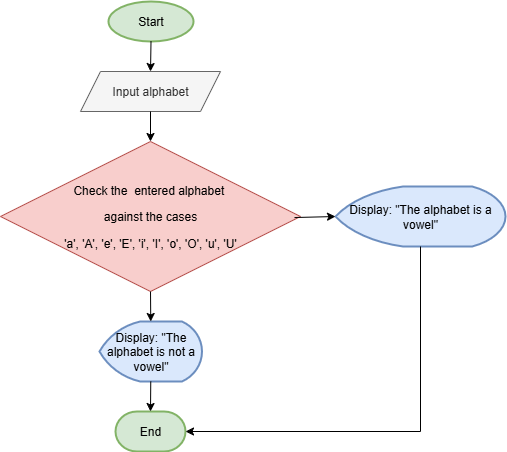

The diagram above was exported from draw.io. Its source (the exported page's mxGraphModel, read from the mxfile embedded in the PNG):
<mxGraphModel dx="872" dy="473" grid="1" gridSize="10" guides="1" tooltips="1" connect="1" arrows="1" fold="1" page="1" pageScale="1" pageWidth="850" pageHeight="1100" math="0" shadow="0">
  <root>
    <mxCell id="0" />
    <mxCell id="1" parent="0" />
    <mxCell id="XRDcC2lwUiN61XNHtAPY-1" value="Start" style="strokeWidth=2;html=1;shape=mxgraph.flowchart.start_1;whiteSpace=wrap;fillColor=#d5e8d4;strokeColor=#82b366;" vertex="1" parent="1">
      <mxGeometry x="383" y="30" width="85" height="40" as="geometry" />
    </mxCell>
    <mxCell id="XRDcC2lwUiN61XNHtAPY-2" value="Input alphabet" style="shape=parallelogram;perimeter=parallelogramPerimeter;whiteSpace=wrap;html=1;fixedSize=1;fillColor=#f5f5f5;fontColor=#333333;strokeColor=#666666;" vertex="1" parent="1">
      <mxGeometry x="355" y="100" width="140" height="40" as="geometry" />
    </mxCell>
    <mxCell id="XRDcC2lwUiN61XNHtAPY-3" value="&lt;p data-end=&quot;353&quot; data-start=&quot;306&quot;&gt;&lt;font&gt;&lt;span style=&quot;background-color: transparent; color: light-dark(rgb(0, 0, 0), rgb(255, 255, 255));&quot;&gt;Check the&amp;nbsp; entered alphabet&amp;nbsp;&lt;/span&gt;&lt;/font&gt;&lt;/p&gt;&lt;p data-end=&quot;353&quot; data-start=&quot;306&quot;&gt;&lt;font&gt;&lt;span style=&quot;background-color: transparent; color: light-dark(rgb(0, 0, 0), rgb(255, 255, 255));&quot;&gt;against the cases&lt;/span&gt;&lt;/font&gt;&lt;/p&gt;&lt;p data-end=&quot;353&quot; data-start=&quot;306&quot;&gt;&lt;font&gt;&lt;span style=&quot;background-color: transparent; color: light-dark(rgb(0, 0, 0), rgb(255, 255, 255));&quot;&gt;'a', 'A',&amp;nbsp;&lt;/span&gt;&lt;span style=&quot;background-color: transparent; color: light-dark(rgb(0, 0, 0), rgb(255, 255, 255));&quot;&gt;'e', 'E',&amp;nbsp;&lt;/span&gt;&lt;span style=&quot;background-color: transparent; color: light-dark(rgb(0, 0, 0), rgb(255, 255, 255));&quot;&gt;'i', 'I',&amp;nbsp;&lt;/span&gt;&lt;span style=&quot;background-color: transparent; color: light-dark(rgb(0, 0, 0), rgb(255, 255, 255));&quot;&gt;'o', 'O',&amp;nbsp;&lt;/span&gt;&lt;span style=&quot;background-color: transparent; color: light-dark(rgb(0, 0, 0), rgb(255, 255, 255));&quot;&gt;'u', 'U'&lt;/span&gt;&lt;/font&gt;&lt;/p&gt;" style="rhombus;whiteSpace=wrap;html=1;fillColor=#f8cecc;strokeColor=#b85450;" vertex="1" parent="1">
      <mxGeometry x="275" y="170" width="300" height="150" as="geometry" />
    </mxCell>
    <mxCell id="XRDcC2lwUiN61XNHtAPY-5" value="" style="endArrow=classic;html=1;rounded=0;exitX=0.5;exitY=1;exitDx=0;exitDy=0;exitPerimeter=0;entryX=0.5;entryY=0;entryDx=0;entryDy=0;" edge="1" parent="1" source="XRDcC2lwUiN61XNHtAPY-1" target="XRDcC2lwUiN61XNHtAPY-2">
      <mxGeometry width="50" height="50" relative="1" as="geometry">
        <mxPoint x="400" y="190" as="sourcePoint" />
        <mxPoint x="450" y="140" as="targetPoint" />
      </mxGeometry>
    </mxCell>
    <mxCell id="XRDcC2lwUiN61XNHtAPY-34" value="Display: &quot;The alphabet is a vowel&quot;" style="strokeWidth=2;html=1;shape=mxgraph.flowchart.display;whiteSpace=wrap;fillColor=#dae8fc;strokeColor=#6c8ebf;" vertex="1" parent="1">
      <mxGeometry x="610" y="215" width="170" height="60" as="geometry" />
    </mxCell>
    <mxCell id="XRDcC2lwUiN61XNHtAPY-35" value="Display: &quot;The alphabet is not a vowel&quot;" style="strokeWidth=2;html=1;shape=mxgraph.flowchart.display;whiteSpace=wrap;fillColor=#dae8fc;strokeColor=#6c8ebf;" vertex="1" parent="1">
      <mxGeometry x="374" y="350" width="102.5" height="60" as="geometry" />
    </mxCell>
    <mxCell id="XRDcC2lwUiN61XNHtAPY-36" value="End" style="strokeWidth=2;html=1;shape=mxgraph.flowchart.terminator;whiteSpace=wrap;fillColor=#d5e8d4;strokeColor=#82b366;" vertex="1" parent="1">
      <mxGeometry x="390" y="440" width="70" height="40" as="geometry" />
    </mxCell>
    <mxCell id="XRDcC2lwUiN61XNHtAPY-37" value="" style="endArrow=classic;html=1;rounded=0;exitX=0.5;exitY=1;exitDx=0;exitDy=0;entryX=0.5;entryY=0;entryDx=0;entryDy=0;" edge="1" parent="1" source="XRDcC2lwUiN61XNHtAPY-2" target="XRDcC2lwUiN61XNHtAPY-3">
      <mxGeometry width="50" height="50" relative="1" as="geometry">
        <mxPoint x="400" y="270" as="sourcePoint" />
        <mxPoint x="450" y="220" as="targetPoint" />
      </mxGeometry>
    </mxCell>
    <mxCell id="XRDcC2lwUiN61XNHtAPY-38" value="" style="endArrow=classic;html=1;rounded=0;exitX=0.98;exitY=0.507;exitDx=0;exitDy=0;exitPerimeter=0;entryX=0;entryY=0.5;entryDx=0;entryDy=0;entryPerimeter=0;" edge="1" parent="1" source="XRDcC2lwUiN61XNHtAPY-3" target="XRDcC2lwUiN61XNHtAPY-34">
      <mxGeometry width="50" height="50" relative="1" as="geometry">
        <mxPoint x="400" y="270" as="sourcePoint" />
        <mxPoint x="450" y="220" as="targetPoint" />
      </mxGeometry>
    </mxCell>
    <mxCell id="XRDcC2lwUiN61XNHtAPY-39" value="" style="endArrow=classic;html=1;rounded=0;exitX=0.5;exitY=1;exitDx=0;exitDy=0;entryX=0.5;entryY=0;entryDx=0;entryDy=0;entryPerimeter=0;" edge="1" parent="1" source="XRDcC2lwUiN61XNHtAPY-3" target="XRDcC2lwUiN61XNHtAPY-35">
      <mxGeometry width="50" height="50" relative="1" as="geometry">
        <mxPoint x="400" y="270" as="sourcePoint" />
        <mxPoint x="450" y="220" as="targetPoint" />
      </mxGeometry>
    </mxCell>
    <mxCell id="XRDcC2lwUiN61XNHtAPY-40" value="" style="endArrow=classic;html=1;rounded=0;exitX=0.5;exitY=1;exitDx=0;exitDy=0;exitPerimeter=0;entryX=0.5;entryY=0;entryDx=0;entryDy=0;entryPerimeter=0;" edge="1" parent="1" source="XRDcC2lwUiN61XNHtAPY-35" target="XRDcC2lwUiN61XNHtAPY-36">
      <mxGeometry width="50" height="50" relative="1" as="geometry">
        <mxPoint x="400" y="270" as="sourcePoint" />
        <mxPoint x="450" y="220" as="targetPoint" />
      </mxGeometry>
    </mxCell>
    <mxCell id="XRDcC2lwUiN61XNHtAPY-41" value="" style="endArrow=classic;html=1;rounded=0;exitX=0.5;exitY=1;exitDx=0;exitDy=0;exitPerimeter=0;entryX=1;entryY=0.5;entryDx=0;entryDy=0;entryPerimeter=0;" edge="1" parent="1" source="XRDcC2lwUiN61XNHtAPY-34" target="XRDcC2lwUiN61XNHtAPY-36">
      <mxGeometry width="50" height="50" relative="1" as="geometry">
        <mxPoint x="400" y="270" as="sourcePoint" />
        <mxPoint x="450" y="220" as="targetPoint" />
        <Array as="points">
          <mxPoint x="695" y="460" />
        </Array>
      </mxGeometry>
    </mxCell>
  </root>
</mxGraphModel>